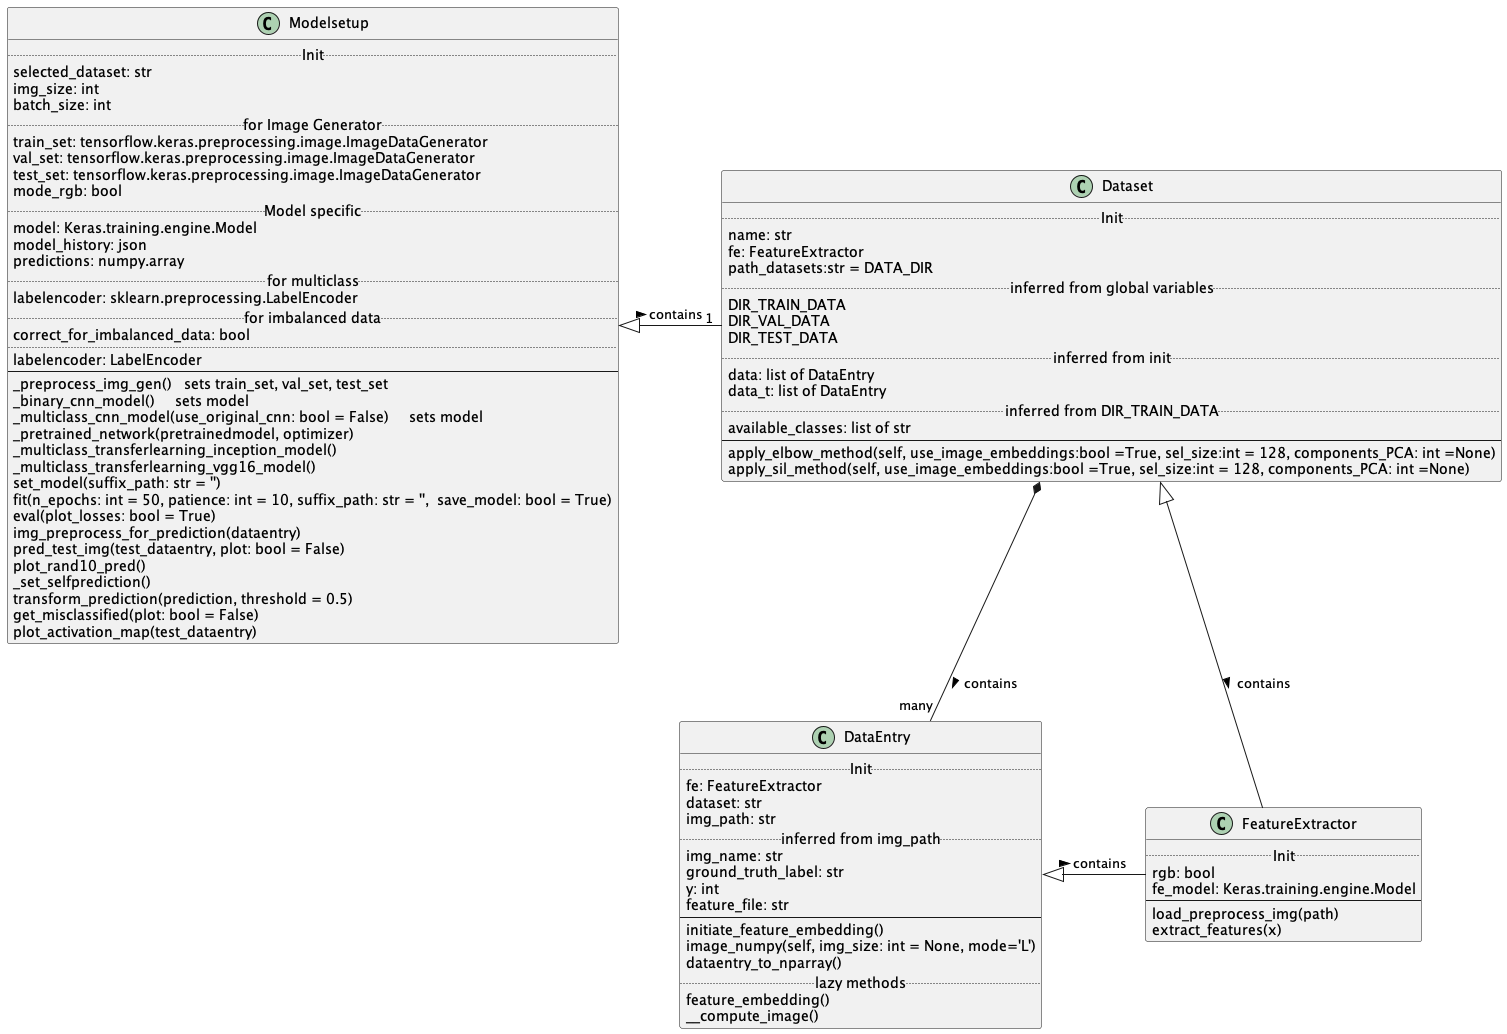

The diagram above was rendered by PlantUML. Its source (embedded in the PNG):
@startuml classdiagram.png
'https://plantuml.com/class-diagram

Dataset *-- "many" DataEntry: > contains
Modelsetup <|- "1" Dataset: > contains
DataEntry <|- FeatureExtractor: > contains
Dataset <|- FeatureExtractor: > contains

class DataEntry{
.. Init ..
    fe: FeatureExtractor
    dataset: str
    img_path: str
.. inferred from img_path ..
    img_name: str
    ground_truth_label: str
    y: int
    feature_file: str
--
    initiate_feature_embedding()
    image_numpy(self, img_size: int = None, mode='L')
    dataentry_to_nparray()
.. lazy methods ..
    feature_embedding()
    __compute_image()
}

class Dataset{
.. Init ..
    name: str
    fe: FeatureExtractor
    path_datasets:str = DATA_DIR
.. inferred from global variables ..
    DIR_TRAIN_DATA
    DIR_VAL_DATA
    DIR_TEST_DATA
.. inferred from init ..
    data: list of DataEntry
    data_t: list of DataEntry
.. inferred from DIR_TRAIN_DATA ..
    available_classes: list of str
--
    apply_elbow_method(self, use_image_embeddings:bool =True, sel_size:int = 128, components_PCA: int =None)
    apply_sil_method(self, use_image_embeddings:bool =True, sel_size:int = 128, components_PCA: int =None)
}

class Modelsetup{
.. Init ..
    selected_dataset: str
    img_size: int
    batch_size: int
.. for Image Generator ..
    train_set: tensorflow.keras.preprocessing.image.ImageDataGenerator
    val_set: tensorflow.keras.preprocessing.image.ImageDataGenerator
    test_set: tensorflow.keras.preprocessing.image.ImageDataGenerator
    mode_rgb: bool
.. Model specific ..
    model: Keras.training.engine.Model
    model_history: json
    predictions: numpy.array
.. for multiclass ..
    labelencoder: sklearn.preprocessing.LabelEncoder
.. for imbalanced data ..
    correct_for_imbalanced_data: bool
..
    labelencoder: LabelEncoder
--
_preprocess_img_gen()   sets train_set, val_set, test_set
_binary_cnn_model()     sets model
_multiclass_cnn_model(use_original_cnn: bool = False)     sets model
_pretrained_network(pretrainedmodel, optimizer)
_multiclass_transferlearning_inception_model()
_multiclass_transferlearning_vgg16_model()
set_model(suffix_path: str = '')
fit(n_epochs: int = 50, patience: int = 10, suffix_path: str = '',  save_model: bool = True)
eval(plot_losses: bool = True)
img_preprocess_for_prediction(dataentry)
pred_test_img(test_dataentry, plot: bool = False)
plot_rand10_pred()
_set_selfprediction()
transform_prediction(prediction, threshold = 0.5)
get_misclassified(plot: bool = False)
plot_activation_map(test_dataentry)
}

class FeatureExtractor{
.. Init ..
rgb: bool
fe_model: Keras.training.engine.Model
--
load_preprocess_img(path)
extract_features(x)
}

@enduml